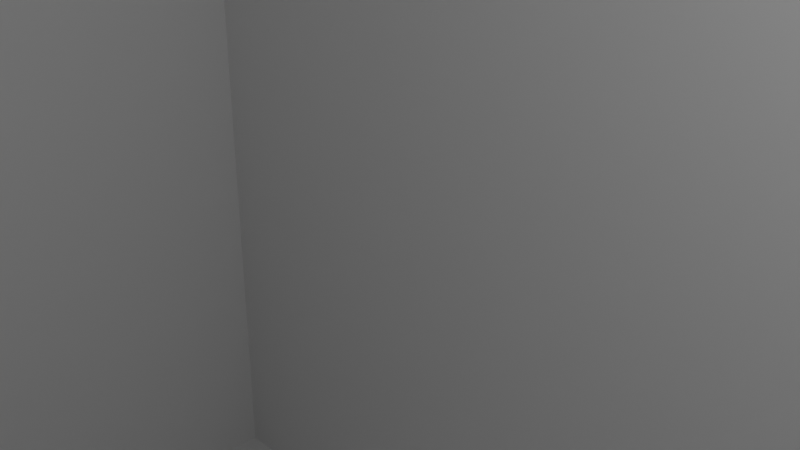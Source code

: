 # Source: ankermount.blend  (saved by Blender 2.93.21; exported with 4.5.12 LTS)
import bpy
from mathutils import Matrix  # noqa: F401  (used for matrix-valued properties, if any)

bpy.ops.wm.read_factory_settings(use_empty=True)
scene = bpy.context.scene
scene.name = 'Scene'

# ---- collections
col_collection = bpy.data.collections.new('Collection'); scene.collection.children.link(col_collection)

# ---- world
world_world = bpy.data.worlds.new('World'); scene.world = world_world
world_world.use_nodes = True; world_world.node_tree.nodes.clear()
_N = world_world.node_tree.nodes; _L = world_world.node_tree.links
n0 = _N.new('ShaderNodeOutputWorld'); n0.name = 'World Output'; n0.location = (300, 300)
n1 = _N.new('ShaderNodeBackground'); n1.name = 'Background'; n1.location = (10, 300)
n1.inputs[0].default_value = (0.05088, 0.05088, 0.05088, 1.0)
_L.new(n1.outputs[0], n0.inputs[0])
n0.is_active_output = True
world_world.color = (0.05088, 0.05088, 0.05088)
world_world.use_sun_shadow = False
world_world.sun_shadow_jitter_overblur = 0.0

# ---- cameras
cam_camera = bpy.data.cameras.new('Camera')
cam_camera.clip_end = 100.0
cam_camera.ortho_scale = 7.314

# ---- lights
light_light = bpy.data.lights.new('Light', 'POINT')
light_light.transmission_factor = 0.0
light_light.energy = 1000.0
light_light.shadow_soft_size = 0.1
light_light.shadow_maximum_resolution = 0.006
light_light.use_absolute_resolution = True

# ---- meshes
me_anker_20100_holder_long = bpy.data.meshes.new('Anker_20100_Holder_Long')
me_anker_20100_holder_long.from_pydata([(-20.0, -10.98, 60.0), (-21.44, -10.89, 60.0), (-20.0, -13.98, 60.0), (-22.85, -10.61, 60.0), (-21.83, -13.87, 60.0), (-32.93, 5.342, 0.0), (-29.52, 5.484, 0.0), (-30.16, 4.194, 0.0), (-30.62, 2.831, 0.0), (-30.91, 1.42, 0.0), (-33.52, 3.608, 0.0), (-33.88, 1.812, 0.0), (-32.12, 6.984, 0.0), (-31.11, 8.508, 0.0), (-28.73, 6.681, 0.0), (-29.9, 9.885, 0.0), (-27.78, 7.764, 0.0), (-27.78, -7.764, 60.0), (-28.53, -11.09, 60.0), (-26.7, -8.712, 60.0), (-23.63, -13.51, 60.0), (-27.0, -12.11, 60.0), (-25.5, -9.512, 60.0), (-28.73, -6.681, 60.0), (-31.11, -8.508, 60.0), (-30.17, -4.194, 0.0), (-29.53, -5.484, 0.0), (-32.94, -5.342, 0.0), (-32.13, -6.984, 0.0), (-31.11, -8.508, 0.0), (-30.63, -2.831, 0.0), (-33.53, -3.608, 0.0), (-31.0, -0.016, 0.0), (-31.0, -0.016, 0.0), (-30.91, -1.42, 0.0), (-33.89, -1.812, 0.0), (-34.0, 0.016, 0.0), (-34.01, 0.016, 0.0), (-30.62, 2.831, 60.0), (-33.52, 3.608, 60.0), (-30.91, 1.42, 60.0), (-29.52, 5.484, 60.0), (-32.93, 5.342, 60.0), (-30.16, 4.194, 60.0), (20.0, 13.98, 60.0), (-32.12, 6.984, 60.0), (-20.0, 13.98, 60.0), (20.0, 10.98, 60.0), (21.44, 10.89, 60.0), (30.17, 4.194, 60.0), (30.17, 4.194, 0.0), (30.63, 2.831, 0.0), (-22.84, 10.61, 60.0), (-21.43, 10.89, 60.0), (-21.83, 13.87, 60.0), (-23.62, 13.51, 60.0), (-25.35, 12.92, 60.0), (-26.69, 8.712, 60.0), (-25.5, 9.512, 60.0), (-28.52, 11.09, 60.0), (23.63, 13.51, 60.0), (21.83, 13.87, 37.5), (21.83, 13.87, 60.0), (20.48, 13.95, 37.5), (-33.89, -1.812, 60.0), (-34.0, 0.016, 60.0), (-33.53, -3.608, 60.0), (-24.21, 10.15, 60.0), (-24.21, 10.15, 0.0), (20.0, 13.98, 0.0), (21.83, 13.87, 0.0), (21.44, 10.89, 0.0), (23.63, 13.51, 0.0), (22.85, 10.61, 0.0), (25.36, 12.92, 0.0), (-21.83, 13.87, 0.0), (-22.84, 10.61, 0.0), (-23.62, 13.51, 0.0), (-25.35, 12.92, 0.0), (-25.5, 9.512, 0.0), (-27.0, 12.11, 0.0), (-28.52, 11.09, 0.0), (-20.0, 13.98, 0.0), (-20.0, -13.98, 0.0), (20.0, -13.98, 0.0), (20.0, -13.98, 60.0), (34.01, -0.016, 0.0), (34.0, -0.016, 0.0), (33.89, 1.812, 0.0), (30.91, -1.42, 0.0), (31.0, 0.016, 0.0), (33.88, -1.812, 0.0), (33.52, -3.608, 0.0), (32.12, -6.984, 0.0), (29.52, -5.484, 0.0), (32.93, -5.342, 0.0), (30.62, -2.831, 0.0), (29.52, -5.484, 60.0), (28.73, -6.681, 0.0), (31.11, 8.508, 0.0), (27.78, 7.764, 0.0), (29.91, 9.885, 0.0), (26.7, 8.712, 0.0), (28.53, 11.09, 0.0), (25.5, 9.512, 0.0), (31.11, -8.508, 0.0), (29.9, -9.885, 60.0), (29.9, -9.885, 0.0), (32.13, 6.984, 0.0), (29.53, 5.484, 0.0), (21.83, 13.87, 22.5), (20.48, 13.95, 22.5), (28.73, 6.681, 0.0), (32.94, 5.342, 0.0), (-30.17, -4.194, 60.0), (-32.94, -5.342, 60.0), (-29.53, -5.484, 60.0), (-30.91, -1.42, 60.0), (-30.63, -2.831, 60.0), (23.63, 13.51, 37.5), (24.0, 13.38, 37.5), (33.53, 3.608, 0.0), (25.36, 12.92, 60.0), (28.52, -11.09, 60.0), (20.0, 10.98, 0.0), (24.21, 10.15, 0.0), (-32.13, -6.984, 60.0), (-31.0, -0.016, 60.0), (-31.0, -0.016, 60.0), (-33.88, 1.812, 60.0), (-21.83, 13.87, 37.5), (-23.62, 13.51, 37.5), (-24.0, 13.38, 37.5), (-20.48, 13.95, 37.5), (27.0, 12.11, 0.0), (31.0, 0.016, 0.0), (30.91, 1.42, 0.0), (26.69, -8.712, 0.0), (27.78, -7.764, 0.0), (28.52, -11.09, 0.0), (-29.91, -9.885, 60.0), (-34.01, 0.016, 60.0), (24.21, 10.15, 60.0), (22.85, 10.61, 60.0), (30.16, -4.194, 0.0), (23.63, 13.51, 22.5), (24.21, -10.15, 0.0), (25.5, -9.512, 0.0), (25.35, -12.92, 0.0), (23.62, -13.51, 0.0), (21.83, -13.87, 0.0), (22.84, -10.61, 0.0), (21.43, -10.89, 0.0), (27.0, -12.11, 0.0), (-20.0, 10.98, 60.0), (24.0, 13.38, 22.5), (20.0, -10.98, 0.0), (-20.0, -10.98, 0.0), (-20.48, 13.95, 22.5), (-20.0, 10.98, 0.0), (-21.43, 10.89, 0.0), (31.11, 8.508, 60.0), (32.13, 6.984, 60.0), (30.63, 2.831, 60.0), (-26.69, 8.712, 0.0), (31.0, 0.016, 60.0), (31.0, 0.016, 60.0), (30.91, 1.42, 60.0), (29.53, 5.484, 60.0), (28.73, 6.681, 60.0), (-22.85, -10.61, 0.0), (-25.36, -12.92, 0.0), (-24.21, -10.15, 0.0), (-21.83, -13.87, 0.0), (-21.44, -10.89, 0.0), (-23.63, -13.51, 0.0), (-28.73, -6.681, 0.0), (32.94, 5.342, 60.0), (-26.7, -8.712, 0.0), (-28.53, -11.09, 0.0), (-27.78, -7.764, 0.0), (25.5, 9.512, 60.0), (-31.11, 8.508, 60.0), (-27.0, -12.11, 0.0), (-25.5, -9.512, 0.0), (-29.91, -9.885, 0.0), (34.0, -0.016, 60.0), (30.91, -1.42, 60.0), (33.88, -1.812, 60.0), (34.01, -0.016, 60.0), (33.89, 1.812, 60.0), (27.0, 12.11, 60.0), (28.53, 11.09, 60.0), (27.78, 7.764, 60.0), (29.91, 9.885, 60.0), (26.7, 8.712, 60.0), (33.53, 3.608, 60.0), (30.62, -2.831, 60.0), (33.52, -3.608, 60.0), (30.16, -4.194, 60.0), (32.93, -5.342, 60.0), (31.11, -8.508, 60.0), (32.12, -6.984, 60.0), (28.73, -6.681, 60.0), (27.78, -7.764, 60.0), (26.69, -8.712, 60.0), (25.35, -12.92, 60.0), (27.0, -12.11, 60.0), (25.5, -9.512, 60.0), (21.83, -13.87, 60.0), (21.43, -10.89, 60.0), (20.0, -10.98, 60.0), (24.21, -10.15, 60.0), (22.84, -10.61, 60.0), (23.62, -13.51, 60.0), (-27.0, 12.11, 60.0), (-27.78, 7.764, 60.0), (-28.73, 6.681, 60.0), (-29.9, 9.885, 60.0), (-25.36, -12.92, 60.0), (-24.21, -10.15, 60.0), (-21.83, 13.87, 22.5), (-23.62, 13.51, 22.5), (-24.0, 13.38, 22.5), (-0.003, -13.98, 0.0), (-17.86, -13.98, 60.0), (-17.86, -13.98, 1.348e-06), (-20.0, -16.14, 60.0), (-20.0, -16.14, 0.0), (-17.86, -16.14, 1.348e-06), (-17.86, -16.14, 60.0), (-17.86, -18.39, 1.348e-06), (-17.86, -18.39, 60.0), (-17.86, -16.14, 7.5), (-17.86, -18.39, 7.5), (-17.86, -16.14, 52.5), (-17.86, -18.39, 52.5), (-20.0, -16.14, 52.49), (-20.0, -16.14, 7.494), (19.87, -16.14, 7.5), (19.87, -16.14, -1.501e-06), (19.87, -16.14, 60.0), (19.87, -16.14, 52.5), (-17.86, -16.14, 10.9), (-17.86, -18.39, 10.9), (-20.01, -16.14, 10.9), (19.87, -16.14, 10.9), (-17.85, -16.14, 49.12), (-17.85, -18.39, 49.12), (-20.0, -16.14, 49.11), (19.88, -16.14, 49.12), (-20.0, -17.65, 60.0), (-19.26, -18.39, 60.0), (-19.9, -18.02, 60.0), (-19.63, -18.29, 60.0), (-19.26, -18.39, 4.656e-07), (-20.0, -17.65, 0.0), (-19.63, -18.29, 2.328e-07), (-19.9, -18.02, 6.238e-08), (-20.0, -17.65, 52.49), (-19.26, -18.39, 52.49), (-19.9, -18.02, 52.49), (-19.63, -18.29, 52.49), (-19.26, -18.39, 7.499), (-20.0, -17.65, 7.497), (-19.63, -18.29, 7.499), (-19.9, -18.02, 7.498), (-20.01, -17.64, 10.9), (-19.26, -18.39, 10.9), (-19.91, -18.01, 10.9), (-19.64, -18.29, 10.9), (-19.25, -18.39, 49.11), (-20.0, -17.65, 49.11), (-19.63, -18.29, 49.11), (-19.9, -18.02, 49.11), (19.87, -17.26, 7.5), (18.75, -18.39, 7.5), (19.72, -17.82, 7.5), (19.31, -18.24, 7.5), (19.87, -17.26, -1.501e-06), (18.75, -18.39, -1.415e-06), (19.72, -17.82, -1.489e-06), (19.31, -18.24, -1.458e-06), (18.75, -18.39, 60.0), (19.87, -17.26, 60.0), (19.31, -18.24, 60.0), (19.72, -17.82, 60.0), (19.87, -17.26, 52.5), (18.75, -18.39, 52.5), (19.72, -17.82, 52.5), (19.31, -18.24, 52.5), (18.74, -18.39, 10.9), (19.87, -17.26, 10.9), (19.31, -18.23, 10.9), (19.72, -17.82, 10.9), (19.88, -17.26, 49.12), (18.75, -18.39, 49.12), (19.73, -17.82, 49.12), (19.32, -18.24, 49.12)], [], [(0, 1, 2), (1, 3, 4), (2, 1, 4), (5, 6, 7), (8, 9, 10), (11, 10, 9), (7, 8, 5), (12, 13, 14), (15, 16, 13), (17, 18, 19), (20, 4, 3), (18, 21, 22), (18, 22, 19), (23, 24, 17), (25, 26, 27), (28, 27, 26), (29, 28, 26), (30, 25, 27), (27, 31, 30), (9, 32, 33), (34, 30, 35), (34, 35, 33), (33, 36, 9), (5, 8, 10), (11, 9, 36), (36, 33, 35), (31, 35, 30), (37, 36, 35), (38, 39, 40), (41, 42, 43), (42, 41, 45), (47, 48, 44), (49, 50, 51), (52, 53, 54), (55, 52, 54), (56, 52, 55), (57, 58, 59), (60, 61, 62), (61, 63, 62), (37, 35, 64), (11, 36, 65), (65, 36, 37), (66, 31, 27), (35, 31, 66), (35, 66, 64), (67, 68, 52), (69, 70, 71), (72, 73, 70), (74, 73, 72), (75, 76, 77), (78, 79, 80), (81, 80, 79), (86, 87, 88), (89, 90, 87), (88, 87, 90), (91, 89, 87), (92, 89, 91), (93, 94, 95), (95, 96, 92), (97, 94, 98), (99, 100, 101), (102, 103, 100), (104, 103, 102), (101, 100, 103), (105, 106, 107), (99, 108, 109), (110, 70, 111), (112, 99, 109), (108, 113, 109), (114, 115, 116), (117, 64, 118), (100, 99, 112), (118, 115, 114), (23, 116, 24), (119, 60, 120), (51, 50, 113), (50, 109, 113), (113, 121, 51), (121, 88, 51), (60, 119, 61), (122, 120, 60), (106, 123, 107), (124, 69, 71), (73, 74, 125), (125, 74, 104), (44, 62, 63), (24, 116, 126), (127, 40, 65), (128, 40, 127), (129, 65, 40), (65, 64, 127), (66, 118, 64), (130, 55, 54), (131, 132, 55), (46, 44, 69, 82), (46, 133, 54), (55, 130, 131), (103, 104, 134), (134, 104, 74), (71, 70, 73), (135, 90, 89), (136, 51, 88), (137, 138, 139), (107, 139, 138), (140, 17, 24), (18, 17, 140), (130, 54, 133), (129, 40, 39), (42, 39, 38), (38, 43, 42), (141, 64, 65), (115, 118, 66), (126, 116, 115), (117, 127, 64), (56, 55, 132), (73, 142, 143), (73, 143, 48), (95, 144, 96), (89, 92, 96), (90, 136, 88), (72, 110, 145), (146, 147, 148), (147, 137, 139), (98, 105, 138), (94, 93, 98), (144, 95, 94), (93, 105, 98), (107, 138, 105), (69, 111, 70), (149, 150, 151), (152, 151, 150), (153, 148, 147), (124, 47, 154), (72, 155, 74), (139, 153, 147), (146, 148, 151), (149, 151, 148), (156, 152, 84), (84, 152, 150), (72, 70, 110), (82, 69, 124), (145, 155, 72), (156, 84, 224, 83), (157, 156, 83), (82, 75, 158), (124, 159, 82), (82, 159, 160), (161, 99, 101), (160, 75, 82), (68, 78, 76), (76, 75, 160), (162, 108, 161), (77, 76, 78), (49, 51, 163), (68, 79, 78), (0, 157, 1), (164, 16, 81), (15, 81, 16), (79, 164, 81), (90, 135, 165), (90, 165, 166), (163, 51, 167), (14, 13, 16), (14, 6, 12), (5, 12, 6), (109, 50, 168), (109, 168, 169), (170, 171, 172), (83, 173, 174), (157, 83, 174), (166, 167, 90), (171, 170, 175), (175, 170, 173), (174, 173, 170), (26, 176, 29), (108, 162, 177), (167, 136, 90), (178, 179, 180), (29, 176, 180), (99, 161, 108), (125, 181, 142), (13, 182, 15), (124, 71, 47), (125, 142, 73), (13, 12, 182), (183, 179, 184), (171, 183, 184), (178, 184, 179), (172, 171, 184), (179, 185, 180), (29, 180, 185), (48, 71, 73), (181, 125, 104), (162, 168, 177), (186, 187, 188), (189, 190, 186), (181, 191, 122), (38, 8, 43), (192, 193, 194), (181, 195, 192), (192, 191, 181), (169, 161, 193), (195, 193, 192), (196, 177, 163), (165, 187, 166), (49, 163, 177), (168, 161, 169), (49, 177, 168), (161, 194, 193), (162, 161, 168), (167, 190, 163), (166, 190, 167), (196, 163, 190), (142, 181, 122), (48, 143, 62), (62, 44, 48), (60, 62, 143), (143, 142, 122), (143, 122, 60), (187, 186, 166), (197, 198, 187), (199, 200, 197), (198, 188, 187), (190, 166, 186), (201, 202, 203), (203, 204, 201), (106, 201, 204), (97, 200, 199), (200, 97, 202), (198, 197, 200), (205, 123, 204), (206, 207, 208), (208, 123, 205), (106, 204, 123), (123, 208, 207), (97, 203, 202), (98, 138, 204), (98, 204, 203), (96, 144, 197), (85, 209, 210), (210, 211, 85), (212, 213, 206), (208, 212, 206), (214, 206, 213), (210, 209, 213), (214, 213, 209), (154, 47, 44), (2, 225, 85, 0), (211, 0, 85), (97, 98, 203), (46, 54, 53), (154, 46, 53), (154, 44, 46), (102, 195, 104), (56, 58, 67), (67, 52, 56), (138, 205, 204), (215, 59, 58), (216, 182, 217), (217, 45, 41), (147, 146, 208), (126, 28, 24), (57, 59, 216), (56, 215, 58), (45, 217, 182), (218, 216, 59), (182, 216, 218), (193, 100, 169), (112, 169, 100), (21, 219, 22), (220, 22, 219), (219, 20, 3), (3, 220, 219), (29, 140, 24), (221, 158, 75), (222, 221, 77), (75, 77, 221), (78, 223, 77), (135, 187, 165), (199, 197, 144), (144, 97, 199), (222, 77, 223), (96, 197, 187), (95, 200, 202), (201, 105, 202), (105, 201, 106), (191, 192, 103), (147, 208, 205), (207, 153, 123), (139, 107, 123), (167, 51, 136), (148, 206, 149), (153, 207, 148), (174, 3, 1), (49, 168, 50), (39, 10, 11), (39, 11, 129), (10, 39, 5), (42, 5, 39), (169, 112, 109), (141, 37, 64), (27, 28, 115), (42, 45, 5), (193, 195, 100), (11, 65, 129), (37, 141, 65), (27, 115, 66), (194, 103, 192), (218, 15, 182), (48, 47, 71), (43, 7, 41), (187, 135, 89), (38, 40, 8), (6, 14, 41), (96, 187, 89), (151, 210, 213), (156, 211, 210), (212, 146, 213), (151, 213, 146), (212, 208, 146), (149, 206, 214), (214, 209, 149), (93, 202, 105), (211, 156, 0), (160, 154, 53), (202, 93, 95), (189, 186, 86), (87, 86, 186), (159, 124, 154), (76, 160, 52), (53, 52, 160), (87, 186, 91), (188, 91, 186), (76, 52, 68), (92, 91, 198), (188, 198, 91), (205, 137, 147), (198, 200, 95), (198, 95, 92), (139, 123, 153), (190, 189, 88), (86, 88, 189), (121, 196, 190), (121, 190, 88), (164, 58, 57), (196, 121, 177), (113, 177, 121), (206, 148, 207), (68, 67, 58), (177, 113, 108), (181, 104, 195), (210, 151, 152), (102, 100, 195), (210, 152, 156), (217, 14, 216), (101, 194, 161), (150, 209, 84), (85, 84, 209), (209, 150, 149), (137, 205, 138), (97, 144, 94), (184, 22, 172), (220, 3, 172), (59, 81, 218), (21, 183, 219), (21, 18, 179), (83, 2, 173), (4, 173, 2), (3, 170, 172), (174, 170, 3), (1, 157, 174), (126, 115, 28), (175, 173, 20), (4, 20, 173), (180, 17, 178), (114, 116, 25), (176, 26, 23), (180, 176, 17), (23, 17, 176), (127, 117, 33), (171, 219, 183), (21, 179, 183), (220, 172, 22), (19, 178, 17), (184, 178, 22), (19, 22, 178), (114, 25, 118), (171, 175, 219), (20, 219, 175), (157, 0, 156), (154, 160, 159), (32, 9, 128), (29, 24, 28), (58, 79, 68), (128, 127, 33), (128, 33, 32), (79, 58, 164), (16, 164, 216), (57, 216, 164), (185, 179, 140), (18, 140, 179), (16, 216, 14), (158, 133, 46), (46, 82, 158), (25, 116, 26), (34, 33, 117), (116, 23, 26), (118, 30, 117), (34, 117, 30), (30, 118, 25), (185, 140, 29), (69, 44, 111), (63, 111, 44), (45, 182, 12), (6, 41, 7), (40, 128, 9), (40, 9, 8), (215, 80, 59), (56, 78, 215), (134, 122, 191), (217, 41, 14), (155, 120, 122), (56, 132, 78), (194, 101, 103), (43, 8, 7), (191, 103, 134), (15, 218, 81), (12, 5, 45), (74, 122, 134), (81, 59, 80), (74, 155, 122), (215, 78, 80), (132, 223, 78), (130, 133, 158, 221, 222, 223, 132, 131), (119, 120, 155, 145, 110, 111, 63, 61), (84, 85, 225, 226), (225, 2, 227, 230), (83, 226, 229, 228), (2, 83, 228, 238, 237, 227), (264, 238, 228, 256), (237, 249, 272, 259), (226, 225, 230, 229), (287, 295, 250, 242), (228, 229, 231, 255, 257, 258, 256), (238, 264, 267, 245), (227, 237, 259, 251), (243, 244, 291, 293, 294, 292, 246), (237, 235, 233, 238), (240, 239, 275, 279), (255, 231, 234, 263), (230, 227, 251, 253, 254, 252, 232), (275, 239, 246, 292), (232, 283, 285, 286, 284, 241, 230), (234, 276, 291, 244), (236, 288, 283, 232), (239, 233, 243, 246), (242, 241, 284, 287), (229, 233, 239, 240), (230, 241, 242, 235), (249, 247, 248, 271, 273, 274, 272), (247, 250, 295, 297, 298, 296, 248), (233, 238, 245, 243), (243, 245, 267, 269, 270, 268, 244), (263, 234, 244, 268), (231, 229, 240, 279, 281, 282, 280), (260, 271, 248, 236), (242, 250, 247, 235), (236, 248, 296, 288), (235, 237, 249, 247), (264, 256, 258, 266), (266, 258, 257, 265), (265, 257, 255, 263), (251, 259, 261, 253), (253, 261, 262, 254), (254, 262, 260, 252), (267, 264, 266, 269), (269, 266, 265, 270), (270, 265, 263, 268), (271, 260, 262, 273), (273, 262, 261, 274), (274, 261, 259, 272), (252, 260, 236, 232), (288, 296, 298, 290), (290, 298, 297, 289), (289, 297, 295, 287), (276, 280, 282, 278), (278, 282, 281, 277), (277, 281, 279, 275), (283, 288, 290, 285), (285, 290, 289, 286), (286, 289, 287, 284), (275, 292, 294, 277), (277, 294, 293, 278), (278, 293, 291, 276), (234, 231, 280, 276)])
me_anker_20100_holder_long.use_remesh_fix_poles = True
me_anker_20100_holder_long.use_remesh_preserve_attributes = False
me_anker_20100_holder_long.update()
me_cube_001 = bpy.data.meshes.new('Cube.001')
me_cube_001.from_pydata([(-19.0, -19.0, -19.0), (-19.0, -19.0, 19.0), (-19.0, 19.0, -19.0), (-19.0, 19.0, 19.0), (19.0, -19.0, -19.0), (19.0, -19.0, 19.0), (19.0, 19.0, -19.0), (19.0, 19.0, 19.0)], [], [(0, 1, 3, 2), (2, 3, 7, 6), (6, 7, 5, 4), (4, 5, 1, 0), (2, 6, 4, 0), (7, 3, 1, 5)])
_uv = me_cube_001.uv_layers.new(name='UVMap')
_uv.uv.foreach_set('vector', [0.375, 0.0, 0.625, 0.0, 0.625, 0.25, 0.375, 0.25, 0.375, 0.25, 0.625, 0.25, 0.625, 0.5, 0.375, 0.5, 0.375, 0.5, 0.625, 0.5, 0.625, 0.75, 0.375, 0.75, 0.375, 0.75, 0.625, 0.75, 0.625, 1.0, 0.375, 1.0, 0.125, 0.5, 0.375, 0.5, 0.375, 0.75, 0.125, 0.75, 0.625, 0.5, 0.875, 0.5, 0.875, 0.75, 0.625, 0.75])
me_cube_001.use_remesh_fix_poles = True
me_cube_001.use_remesh_preserve_attributes = False
me_cube_001.update()

# ---- objects
ob_light = bpy.data.objects.new('Light', light_light)
ob_camera = bpy.data.objects.new('Camera', cam_camera)
ob_anker_20100_holder_long = bpy.data.objects.new('Anker_20100_Holder_Long', me_anker_20100_holder_long)
ob_cube = bpy.data.objects.new('Cube', me_cube_001)

# ---- transforms, parenting, visibility, modifiers, constraints
ob_light.location = (4.076, 1.005, 5.904)
ob_light.rotation_euler = (0.6503, 0.05522, 1.866)
ob_light.lock_rotations_4d = False
ob_light.empty_display_type = 'ARROWS'
ob_light.color = (0.0, 0.0, 0.0, 0.0)
ob_light.lineart.crease_threshold = 0.0
ob_camera.location = (7.359, -6.926, 4.958)
ob_camera.rotation_euler = (1.109, 0.0, 0.8149)
ob_camera.lock_rotations_4d = False
ob_camera.empty_display_type = 'ARROWS'
ob_camera.color = (0.0, 0.0, 0.0, 0.0)
ob_camera.display_type = 'WIRE'
ob_camera.lineart.crease_threshold = 0.0
ob_anker_20100_holder_long.location = (-30.0, 0.0, 0.0)
ob_anker_20100_holder_long.rotation_euler = (-0.0, 1.571, 0.0)
ob_cube.location = (0.0, 0.0, 0.0)

# ---- collection membership
col_collection.objects.link(ob_light)
col_collection.objects.link(ob_camera)
col_collection.objects.link(ob_anker_20100_holder_long)
col_collection.objects.link(ob_cube)

# ---- scene / render settings (as saved in the file)
scene.camera = ob_camera
scene.frame_start = 1; scene.frame_end = 250; scene.frame_set(1)
scene.render.engine = 'BLENDER_EEVEE_NEXT'
scene.cycles.use_denoising = False
scene.cycles.samples = 128
scene.cycles.sampling_pattern = 'TABULATED_SOBOL'
scene.cycles.use_adaptive_sampling = False
scene.cycles.use_light_tree = False
scene.view_settings.view_transform = 'Filmic'
bpy.context.view_layer.update()
